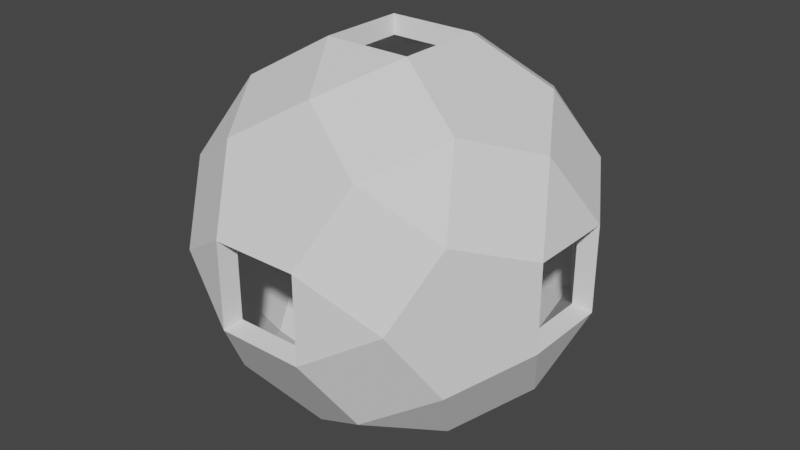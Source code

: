 # Source: EnergyCore.blend  (saved by Blender 3.6.11; exported with 4.5.12 LTS)
import bpy
from mathutils import Matrix  # noqa: F401  (used for matrix-valued properties, if any)

bpy.ops.wm.read_factory_settings(use_empty=True)
scene = bpy.context.scene
scene.name = 'Scene'

# ---- collections
col_collection = bpy.data.collections.new('Collection'); scene.collection.children.link(col_collection)

# ---- world
world_world = bpy.data.worlds.new('World'); scene.world = world_world
world_world.use_nodes = True; world_world.node_tree.nodes.clear()
_N = world_world.node_tree.nodes; _L = world_world.node_tree.links
n0 = _N.new('ShaderNodeOutputWorld'); n0.name = 'World Output'; n0.location = (300, 300)
n1 = _N.new('ShaderNodeBackground'); n1.name = 'Background'; n1.location = (10, 300)
n1.inputs[0].default_value = (0.05088, 0.05088, 0.05088, 1.0)
_L.new(n1.outputs[0], n0.inputs[0])
n0.is_active_output = True
world_world.color = (0.05088, 0.05088, 0.05088)
world_world.use_sun_shadow = False
world_world.sun_shadow_jitter_overblur = 0.0

# ---- meshes
me_solid_005 = bpy.data.meshes.new('Solid.005')
me_solid_005.from_pydata([(-0.6228, -0.5038, -0.3114), (-0.8152, -0.1924, -0.1925), (-0.8152, -0.1924, 0.1925), (-0.6228, -0.5038, 0.3114), (-0.5038, -0.6963, 0.0), (0.6228, -0.5038, -0.3114), (0.5038, -0.6963, 0.0), (0.6228, -0.5038, 0.3114), (0.8152, -0.1924, 0.1925), (0.8152, -0.1924, -0.1925), (-0.6228, 0.5038, -0.3114), (-0.5038, 0.6963, 0.0), (-0.6228, 0.5038, 0.3114), (-0.8152, 0.1924, 0.1925), (-0.8152, 0.1924, -0.1925), (0.6228, 0.5038, -0.3114), (0.8152, 0.1924, -0.1925), (0.8152, 0.1924, 0.1925), (0.6228, 0.5038, 0.3114), (0.5038, 0.6963, 0.0), (-0.5038, -0.3114, -0.6228), (-0.1924, -0.1925, -0.8152), (-0.1924, 0.1925, -0.8152), (-0.5038, 0.3114, -0.6228), (-0.6963, 0.0, -0.5038), (-0.5038, -0.3114, 0.6228), (-0.6963, 0.0, 0.5038), (-0.5038, 0.3114, 0.6228), (-0.1924, 0.1925, 0.8152), (-0.1924, -0.1925, 0.8152), (0.5038, -0.3114, -0.6228), (0.6963, 0.0, -0.5038), (0.5038, 0.3114, -0.6228), (0.1924, 0.1925, -0.8152), (0.1924, -0.1925, -0.8152), (0.5038, -0.3114, 0.6228), (0.1924, -0.1925, 0.8152), (0.1924, 0.1925, 0.8152), (0.5038, 0.3114, 0.6228), (0.6963, 0.0, 0.5038), (-0.3114, -0.6228, -0.5038), (-0.1925, -0.8152, -0.1924), (0.1925, -0.8152, -0.1924), (0.3114, -0.6228, -0.5038), (0.0, -0.5038, -0.6963), (-0.3114, 0.6228, -0.5038), (0.0, 0.5038, -0.6963), (0.3114, 0.6228, -0.5038), (0.1925, 0.8152, -0.1924), (-0.1925, 0.8152, -0.1924), (-0.3114, -0.6228, 0.5038), (0.0, -0.5038, 0.6963), (0.3114, -0.6228, 0.5038), (0.1925, -0.8152, 0.1924), (-0.1925, -0.8152, 0.1924), (-0.3114, 0.6228, 0.5038), (-0.1925, 0.8152, 0.1924), (0.1925, 0.8152, 0.1924), (0.3114, 0.6228, 0.5038), (0.0, 0.5038, 0.6963), (-0.5618, -0.4545, -0.2809), (-0.7354, -0.1736, -0.1736), (-0.7354, -0.1736, 0.1736), (-0.5618, -0.4545, 0.2809), (-0.4545, -0.6281, 4.866e-10), (0.5618, -0.4545, -0.2809), (0.4545, -0.6281, 4.866e-10), (0.5618, -0.4545, 0.2809), (0.7354, -0.1736, 0.1736), (0.7354, -0.1736, -0.1736), (-0.5618, 0.4545, -0.2809), (-0.4545, 0.6281, 4.866e-10), (-0.5618, 0.4545, 0.2809), (-0.7354, 0.1736, 0.1736), (-0.7354, 0.1736, -0.1736), (0.5618, 0.4545, -0.2809), (0.7354, 0.1736, -0.1736), (0.7354, 0.1736, 0.1736), (0.5618, 0.4545, 0.2809), (0.4545, 0.6281, 4.866e-10), (-0.4545, -0.2809, -0.5618), (-0.1736, -0.1736, -0.7354), (-0.1736, 0.1736, -0.7354), (-0.4545, 0.2809, -0.5618), (-0.6281, 0.0, -0.4545), (-0.4545, -0.2809, 0.5618), (-0.6281, 0.0, 0.4545), (-0.4545, 0.2809, 0.5618), (-0.1736, 0.1736, 0.7354), (-0.1736, -0.1736, 0.7354), (0.4545, -0.2809, -0.5618), (0.6281, 0.0, -0.4545), (0.4545, 0.2809, -0.5618), (0.1736, 0.1736, -0.7354), (0.1736, -0.1736, -0.7354), (0.4545, -0.2809, 0.5618), (0.1736, -0.1736, 0.7354), (0.1736, 0.1736, 0.7354), (0.4545, 0.2809, 0.5618), (0.6281, 0.0, 0.4545), (-0.2809, -0.5618, -0.4545), (-0.1736, -0.7354, -0.1736), (0.1736, -0.7354, -0.1736), (0.2809, -0.5618, -0.4545), (4.866e-10, -0.4545, -0.6281), (-0.2809, 0.5618, -0.4545), (4.866e-10, 0.4545, -0.6281), (0.2809, 0.5618, -0.4545), (0.1736, 0.7354, -0.1736), (-0.1736, 0.7354, -0.1736), (-0.2809, -0.5618, 0.4545), (4.866e-10, -0.4545, 0.6281), (0.2809, -0.5618, 0.4545), (0.1736, -0.7354, 0.1736), (-0.1736, -0.7354, 0.1736), (-0.2809, 0.5618, 0.4545), (-0.1736, 0.7354, 0.1736), (0.1736, 0.7354, 0.1736), (0.2809, 0.5618, 0.4545), (4.866e-10, 0.4545, 0.6281)], [], [(1, 0, 4, 2), (2, 4, 3), (6, 5, 9, 7), (7, 9, 8), (11, 10, 14, 12), (12, 14, 13), (16, 15, 19, 17), (17, 19, 18), (21, 20, 24, 22), (22, 24, 23), (26, 25, 29, 27), (27, 29, 28), (31, 30, 34, 32), (32, 34, 33), (36, 35, 39, 37), (37, 39, 38), (41, 40, 44, 42), (42, 44, 43), (46, 45, 49, 47), (47, 49, 48), (51, 50, 54, 52), (52, 54, 53), (56, 55, 59, 57), (57, 59, 58), (61, 62, 64, 60), (67, 68, 69), (24, 14, 10, 23), (20, 0, 1, 24), (26, 2, 3, 25), (27, 12, 13, 26), (31, 9, 5, 30), (32, 15, 16, 31), (62, 63, 64), (66, 67, 69, 65), (39, 17, 18, 38), (35, 7, 8, 39), (41, 4, 0, 40), (43, 5, 6, 42), (44, 34, 30, 43), (40, 20, 21, 44), (46, 22, 23, 45), (47, 32, 33, 46), (48, 19, 15, 47), (45, 10, 11, 49), (51, 29, 25, 50), (52, 35, 36, 51), (53, 6, 7, 52), (72, 73, 74), (50, 3, 4, 54), (56, 11, 12, 55), (71, 72, 74, 70), (58, 18, 19, 57), (59, 37, 38, 58), (55, 27, 28, 59), (0, 20, 40), (3, 50, 25), (10, 45, 23), (12, 27, 55), (5, 43, 30), (7, 35, 52), (15, 32, 47), (18, 58, 38), (4, 41, 54), (6, 53, 42), (11, 56, 49), (19, 48, 57), (24, 1, 14), (26, 13, 2), (31, 16, 9), (39, 8, 17), (44, 21, 34), (46, 33, 22), (51, 36, 29), (59, 28, 37), (76, 77, 79, 75), (77, 78, 79), (81, 82, 84, 80), (82, 83, 84), (86, 87, 89, 85), (87, 88, 89), (91, 92, 94, 90), (92, 93, 94), (96, 97, 99, 95), (97, 98, 99), (101, 102, 104, 100), (102, 103, 104), (106, 107, 109, 105), (107, 108, 109), (111, 112, 114, 110), (112, 113, 114), (116, 117, 119, 115), (117, 118, 119), (84, 83, 70, 74), (80, 84, 61, 60), (86, 85, 63, 62), (87, 86, 73, 72), (91, 90, 65, 69), (92, 91, 76, 75), (99, 98, 78, 77), (95, 99, 68, 67), (101, 100, 60, 64), (103, 102, 66, 65), (104, 103, 90, 94), (100, 104, 81, 80), (106, 105, 83, 82), (107, 106, 93, 92), (108, 107, 75, 79), (105, 109, 71, 70), (111, 110, 85, 89), (112, 111, 96, 95), (113, 112, 67, 66), (110, 114, 64, 63), (116, 115, 72, 71), (118, 117, 79, 78), (119, 118, 98, 97), (115, 119, 88, 87), (60, 100, 80), (63, 85, 110), (70, 83, 105), (72, 115, 87), (65, 90, 103), (67, 112, 95), (75, 107, 92), (78, 98, 118), (64, 114, 101), (66, 102, 113), (71, 109, 116), (79, 117, 108), (84, 74, 61), (86, 62, 73), (91, 69, 76), (99, 77, 68), (104, 94, 81), (106, 82, 93), (111, 89, 96), (119, 97, 88), (2, 13, 73, 62), (13, 14, 74, 73), (14, 1, 61, 74), (1, 2, 62, 61), (53, 54, 114, 113), (42, 53, 113, 102), (41, 42, 102, 101), (54, 41, 101, 114), (8, 9, 69, 68), (9, 16, 76, 69), (16, 17, 77, 76), (17, 8, 68, 77), (57, 48, 108, 117), (48, 49, 109, 108), (49, 56, 116, 109), (56, 57, 117, 116), (28, 29, 89, 88), (29, 36, 96, 89), (36, 37, 97, 96), (37, 28, 88, 97), (22, 33, 93, 82), (21, 22, 82, 81), (34, 21, 81, 94), (33, 34, 94, 93)])
me_solid_005.update()

# ---- objects
ob_core = bpy.data.objects.new('Core', me_solid_005)

# ---- transforms, parenting, visibility, modifiers, constraints
ob_core.location = (0.0, 0.0, 0.0)

# ---- collection membership
col_collection.objects.link(ob_core)

# ---- scene / render settings (as saved in the file)
scene.frame_start = 1; scene.frame_end = 250; scene.frame_set(1)
scene.render.engine = 'BLENDER_EEVEE_NEXT'
scene.cycles.sampling_pattern = 'TABULATED_SOBOL'
scene.view_settings.view_transform = 'Filmic'
bpy.context.view_layer.update()

# ---- added for rendering (the .blend has no active camera and no usable light): camera, sun
cam_auto = bpy.data.cameras.new('AutoCamera')
cam_auto.lens = 50.0
cam_auto.sensor_width = 36.0
cam_auto.clip_end = 1000.0
ob_auto_camera = bpy.data.objects.new('AutoCamera', cam_auto)
scene.collection.objects.link(ob_auto_camera)
ob_auto_camera.location = (2.6129, -3.13548, 2.09032)
ob_auto_camera.rotation_euler = (1.09748, -7.21219e-08, 0.694738)
scene.camera = ob_auto_camera
light_auto_sun = bpy.data.lights.new('AutoSun', 'SUN')
light_auto_sun.energy = 3.0
light_auto_sun.angle = 0.0523599
ob_auto_sun = bpy.data.objects.new('AutoSun', light_auto_sun)
scene.collection.objects.link(ob_auto_sun)
ob_auto_sun.rotation_euler = (0.872665, 0.174533, 0.523599)
bpy.context.view_layer.update()

